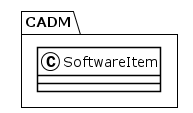

The diagram above was rendered by PlantUML. Its source (embedded in the PNG):
@startuml
!theme plain
package CADM {
class SoftwareItem {
}
}
@enduml